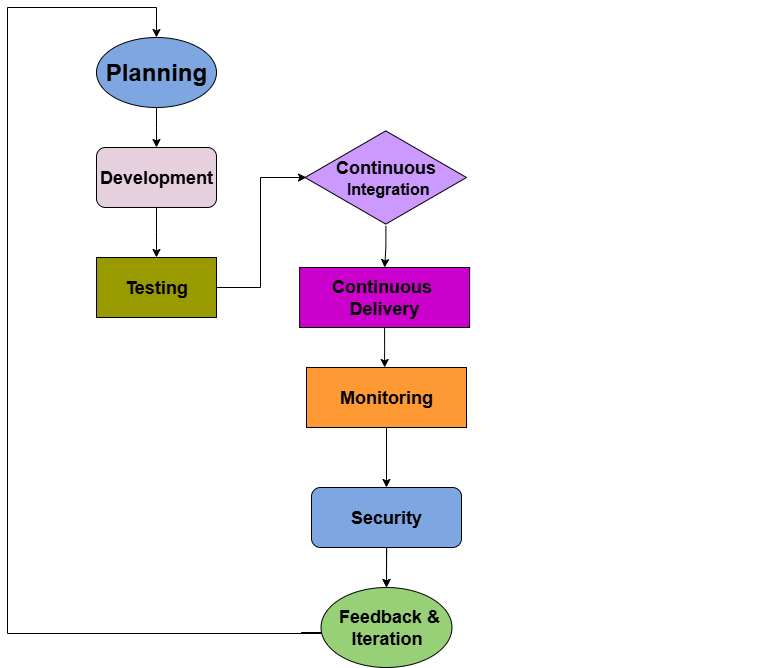

The diagram above was exported from draw.io. Its source (the exported page's mxGraphModel, read from the mxfile embedded in the PNG):
<mxGraphModel dx="1507" dy="715" grid="1" gridSize="10" guides="1" tooltips="1" connect="1" arrows="1" fold="1" page="1" pageScale="1" pageWidth="850" pageHeight="1100" math="0" shadow="0">
  <root>
    <mxCell id="0" />
    <mxCell id="1" parent="0" />
    <mxCell id="qVf1I_oXeoDSec0CKSUW-40" style="edgeStyle=orthogonalEdgeStyle;rounded=0;orthogonalLoop=1;jettySize=auto;html=1;" parent="1" source="qVf1I_oXeoDSec0CKSUW-39" edge="1">
      <mxGeometry relative="1" as="geometry">
        <mxPoint x="478.125" y="320" as="targetPoint" />
      </mxGeometry>
    </mxCell>
    <mxCell id="qVf1I_oXeoDSec0CKSUW-39" value="&lt;div&gt;&lt;font style=&quot;font-size: 18px;&quot;&gt;&lt;b&gt;Continuous&lt;/b&gt;&lt;/font&gt;&lt;/div&gt;&lt;div&gt;&lt;font size=&quot;3&quot;&gt;&lt;b&gt;&amp;nbsp;Integration&lt;/b&gt;&lt;/font&gt;&lt;/div&gt;" style="html=1;whiteSpace=wrap;aspect=fixed;shape=isoRectangle;fillColor=#CC99FF;" parent="1" vertex="1">
      <mxGeometry x="398.55" y="181.57" width="161.45" height="96.87" as="geometry" />
    </mxCell>
    <mxCell id="qVf1I_oXeoDSec0CKSUW-42" style="edgeStyle=orthogonalEdgeStyle;rounded=0;orthogonalLoop=1;jettySize=auto;html=1;" parent="1" source="qVf1I_oXeoDSec0CKSUW-41" edge="1">
      <mxGeometry relative="1" as="geometry">
        <mxPoint x="478.1300000000001" y="420" as="targetPoint" />
      </mxGeometry>
    </mxCell>
    <mxCell id="qVf1I_oXeoDSec0CKSUW-41" value="&lt;font style=&quot;font-size: 18px;&quot;&gt;&lt;b&gt;Continuous&amp;nbsp; Delivery&lt;/b&gt;&lt;/font&gt;" style="shape=rectangle;perimeter=rectanglePerimeter;whiteSpace=wrap;html=1;fixedSize=1;fillColor=#CC00CC;" parent="1" vertex="1">
      <mxGeometry x="393.13" y="320" width="170" height="60" as="geometry" />
    </mxCell>
    <mxCell id="qVf1I_oXeoDSec0CKSUW-75" style="edgeStyle=orthogonalEdgeStyle;rounded=0;orthogonalLoop=1;jettySize=auto;html=1;entryX=0.5;entryY=0;entryDx=0;entryDy=0;" parent="1" source="qVf1I_oXeoDSec0CKSUW-44" target="qVf1I_oXeoDSec0CKSUW-72" edge="1">
      <mxGeometry relative="1" as="geometry" />
    </mxCell>
    <mxCell id="qVf1I_oXeoDSec0CKSUW-44" value="&lt;font style=&quot;font-size: 18px;&quot;&gt;&lt;b&gt;Monitoring&lt;/b&gt;&lt;/font&gt;" style="rounded=0;whiteSpace=wrap;html=1;fillColor=#FF9933;" parent="1" vertex="1">
      <mxGeometry x="400" y="420" width="160" height="60" as="geometry" />
    </mxCell>
    <mxCell id="qVf1I_oXeoDSec0CKSUW-69" style="edgeStyle=orthogonalEdgeStyle;rounded=0;orthogonalLoop=1;jettySize=auto;html=1;entryX=0.5;entryY=0;entryDx=0;entryDy=0;" parent="1" edge="1">
      <mxGeometry relative="1" as="geometry">
        <mxPoint x="250" y="90" as="targetPoint" />
        <mxPoint x="394.53" y="685" as="sourcePoint" />
        <Array as="points">
          <mxPoint x="415" y="685" />
          <mxPoint x="415" y="686" />
          <mxPoint x="101" y="686" />
          <mxPoint x="101" y="60" />
          <mxPoint x="250" y="60" />
        </Array>
      </mxGeometry>
    </mxCell>
    <mxCell id="qVf1I_oXeoDSec0CKSUW-46" value="&lt;span style=&quot;font-size: 18px;&quot;&gt;&amp;nbsp;&lt;/span&gt;&lt;b style=&quot;&quot;&gt;&lt;font style=&quot;font-size: 18px;&quot;&gt;Feedback &amp;amp; Iteration&lt;/font&gt;&lt;/b&gt;" style="ellipse;whiteSpace=wrap;html=1;fillColor=#97D077;" parent="1" vertex="1">
      <mxGeometry x="414.53" y="640" width="130.94" height="80" as="geometry" />
    </mxCell>
    <mxCell id="qVf1I_oXeoDSec0CKSUW-48" style="edgeStyle=orthogonalEdgeStyle;rounded=0;orthogonalLoop=1;jettySize=auto;html=1;exitX=0.5;exitY=1;exitDx=0;exitDy=0;" parent="1" edge="1">
      <mxGeometry relative="1" as="geometry">
        <mxPoint x="250" y="150" as="sourcePoint" />
        <mxPoint x="250" y="150" as="targetPoint" />
      </mxGeometry>
    </mxCell>
    <mxCell id="qVf1I_oXeoDSec0CKSUW-57" style="edgeStyle=orthogonalEdgeStyle;rounded=0;orthogonalLoop=1;jettySize=auto;html=1;exitX=0.5;exitY=1;exitDx=0;exitDy=0;" parent="1" edge="1">
      <mxGeometry relative="1" as="geometry">
        <mxPoint x="845" y="570" as="sourcePoint" />
        <mxPoint x="845" y="570" as="targetPoint" />
      </mxGeometry>
    </mxCell>
    <mxCell id="qVf1I_oXeoDSec0CKSUW-65" style="edgeStyle=orthogonalEdgeStyle;rounded=0;orthogonalLoop=1;jettySize=auto;html=1;" parent="1" edge="1">
      <mxGeometry relative="1" as="geometry">
        <mxPoint x="480" y="640" as="targetPoint" />
        <mxPoint x="480.05882352941194" y="609.9442724458202" as="sourcePoint" />
        <Array as="points">
          <mxPoint x="480" y="600" />
          <mxPoint x="480" y="600" />
        </Array>
      </mxGeometry>
    </mxCell>
    <mxCell id="qVf1I_oXeoDSec0CKSUW-76" value="" style="edgeStyle=orthogonalEdgeStyle;rounded=0;orthogonalLoop=1;jettySize=auto;html=1;" parent="1" source="qVf1I_oXeoDSec0CKSUW-72" target="qVf1I_oXeoDSec0CKSUW-46" edge="1">
      <mxGeometry relative="1" as="geometry" />
    </mxCell>
    <mxCell id="qVf1I_oXeoDSec0CKSUW-72" value="&lt;font style=&quot;font-size: 18px;&quot;&gt;&lt;b&gt;Security&lt;/b&gt;&lt;/font&gt;" style="rounded=1;whiteSpace=wrap;html=1;fillColor=#7EA6E0;" parent="1" vertex="1">
      <mxGeometry x="405" y="540" width="150" height="60" as="geometry" />
    </mxCell>
    <mxCell id="qVf1I_oXeoDSec0CKSUW-79" value="" style="edgeStyle=orthogonalEdgeStyle;rounded=0;orthogonalLoop=1;jettySize=auto;html=1;" parent="1" source="qVf1I_oXeoDSec0CKSUW-78" edge="1">
      <mxGeometry relative="1" as="geometry">
        <mxPoint x="250" y="200.0100000000001" as="targetPoint" />
      </mxGeometry>
    </mxCell>
    <mxCell id="qVf1I_oXeoDSec0CKSUW-78" value="&lt;b&gt;&lt;font style=&quot;font-size: 24px;&quot;&gt;Planning&lt;/font&gt;&lt;/b&gt;" style="ellipse;whiteSpace=wrap;html=1;fillColor=#7EA6E0;" parent="1" vertex="1">
      <mxGeometry x="190" y="90" width="120" height="70" as="geometry" />
    </mxCell>
    <mxCell id="qVf1I_oXeoDSec0CKSUW-85" value="" style="edgeStyle=orthogonalEdgeStyle;rounded=0;orthogonalLoop=1;jettySize=auto;html=1;fontFamily=Helvetica;fontSize=12;fontColor=default;" parent="1" source="qVf1I_oXeoDSec0CKSUW-80" edge="1">
      <mxGeometry relative="1" as="geometry">
        <mxPoint x="400" y="230" as="targetPoint" />
        <Array as="points">
          <mxPoint x="354" y="340" />
          <mxPoint x="354" y="230" />
        </Array>
      </mxGeometry>
    </mxCell>
    <mxCell id="qVf1I_oXeoDSec0CKSUW-80" value="&lt;font style=&quot;font-size: 18px;&quot;&gt;&lt;b&gt;Testing&lt;/b&gt;&lt;/font&gt;" style="shape=rectangle;html=1;dashed=0;whiteSpace=wrap;perimeter= rectanglePerimeter;fillColor=#999900;" parent="1" vertex="1">
      <mxGeometry x="190" y="310" width="120" height="60" as="geometry" />
    </mxCell>
    <mxCell id="qVf1I_oXeoDSec0CKSUW-88" value="" style="edgeStyle=orthogonalEdgeStyle;rounded=0;orthogonalLoop=1;jettySize=auto;html=1;fontFamily=Helvetica;fontSize=12;fontColor=default;" parent="1" source="qVf1I_oXeoDSec0CKSUW-87" edge="1">
      <mxGeometry relative="1" as="geometry">
        <mxPoint x="250" y="310" as="targetPoint" />
      </mxGeometry>
    </mxCell>
    <mxCell id="qVf1I_oXeoDSec0CKSUW-87" value="&lt;b&gt;&lt;font style=&quot;font-size: 18px;&quot;&gt;Development&lt;/font&gt;&lt;/b&gt;" style="rounded=1;whiteSpace=wrap;html=1;strokeColor=default;align=center;verticalAlign=middle;fontFamily=Helvetica;fontSize=12;fontColor=default;fillColor=#E6D0DE;" parent="1" vertex="1">
      <mxGeometry x="190" y="200" width="120" height="60" as="geometry" />
    </mxCell>
  </root>
</mxGraphModel>